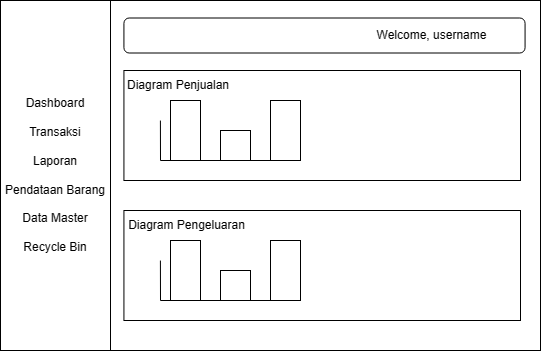

The diagram above was exported from draw.io. Its source (the exported page's mxGraphModel, read from the mxfile embedded in the PNG):
<mxGraphModel dx="231" dy="131" grid="1" gridSize="10" guides="1" tooltips="1" connect="1" arrows="1" fold="1" page="1" pageScale="1" pageWidth="850" pageHeight="1100" math="0" shadow="0">
  <root>
    <mxCell id="0" />
    <mxCell id="1" parent="0" />
    <mxCell id="VUXacFoeDu4tVjnxI9xt-1" value="" style="rounded=0;whiteSpace=wrap;html=1;" vertex="1" parent="1">
      <mxGeometry x="70" y="160" width="540" height="350" as="geometry" />
    </mxCell>
    <mxCell id="VUXacFoeDu4tVjnxI9xt-2" value="Dashboard&lt;br&gt;&lt;br&gt;Transaksi&lt;br&gt;&lt;br&gt;Laporan&lt;br&gt;&lt;br&gt;Pendataan Barang&lt;br&gt;&lt;br&gt;Data Master&lt;br&gt;&lt;br&gt;Recycle Bin" style="rounded=0;whiteSpace=wrap;html=1;" vertex="1" parent="1">
      <mxGeometry x="70" y="160" width="110" height="350" as="geometry" />
    </mxCell>
    <mxCell id="VUXacFoeDu4tVjnxI9xt-3" value="" style="rounded=1;whiteSpace=wrap;html=1;" vertex="1" parent="1">
      <mxGeometry x="193.42857142857144" y="177.5" width="401.14285714285717" height="35" as="geometry" />
    </mxCell>
    <mxCell id="VUXacFoeDu4tVjnxI9xt-4" value="Welcome, username" style="text;html=1;align=center;verticalAlign=middle;whiteSpace=wrap;rounded=0;" vertex="1" parent="1">
      <mxGeometry x="409.42857142857144" y="168.75" width="185.14285714285717" height="52.5" as="geometry" />
    </mxCell>
    <mxCell id="VUXacFoeDu4tVjnxI9xt-5" value="" style="rounded=0;whiteSpace=wrap;html=1;" vertex="1" parent="1">
      <mxGeometry x="193.43" y="230" width="396.57" height="110" as="geometry" />
    </mxCell>
    <mxCell id="VUXacFoeDu4tVjnxI9xt-9" value="Diagram Penjualan" style="text;html=1;align=center;verticalAlign=middle;whiteSpace=wrap;rounded=0;" vertex="1" parent="1">
      <mxGeometry x="193.43" y="230" width="110" height="30" as="geometry" />
    </mxCell>
    <mxCell id="VUXacFoeDu4tVjnxI9xt-10" value="" style="endArrow=none;html=1;rounded=0;entryX=0.092;entryY=0.455;entryDx=0;entryDy=0;entryPerimeter=0;" edge="1" parent="1" target="VUXacFoeDu4tVjnxI9xt-5">
      <mxGeometry width="50" height="50" relative="1" as="geometry">
        <mxPoint x="230" y="320" as="sourcePoint" />
        <mxPoint x="230" y="290" as="targetPoint" />
      </mxGeometry>
    </mxCell>
    <mxCell id="VUXacFoeDu4tVjnxI9xt-11" value="" style="endArrow=none;html=1;rounded=0;startSize=18;" edge="1" parent="1">
      <mxGeometry width="50" height="50" relative="1" as="geometry">
        <mxPoint x="230" y="320" as="sourcePoint" />
        <mxPoint x="240" y="320" as="targetPoint" />
      </mxGeometry>
    </mxCell>
    <mxCell id="VUXacFoeDu4tVjnxI9xt-13" value="" style="rounded=0;whiteSpace=wrap;html=1;" vertex="1" parent="1">
      <mxGeometry x="240" y="260" width="30" height="60" as="geometry" />
    </mxCell>
    <mxCell id="VUXacFoeDu4tVjnxI9xt-14" value="" style="rounded=0;whiteSpace=wrap;html=1;" vertex="1" parent="1">
      <mxGeometry x="290" y="290" width="30" height="30" as="geometry" />
    </mxCell>
    <mxCell id="VUXacFoeDu4tVjnxI9xt-15" value="" style="rounded=0;whiteSpace=wrap;html=1;" vertex="1" parent="1">
      <mxGeometry x="340" y="260" width="30" height="60" as="geometry" />
    </mxCell>
    <mxCell id="VUXacFoeDu4tVjnxI9xt-16" value="" style="endArrow=none;html=1;rounded=0;entryX=0;entryY=1;entryDx=0;entryDy=0;" edge="1" parent="1" target="VUXacFoeDu4tVjnxI9xt-15">
      <mxGeometry width="50" height="50" relative="1" as="geometry">
        <mxPoint x="270" y="320" as="sourcePoint" />
        <mxPoint x="320" y="270" as="targetPoint" />
      </mxGeometry>
    </mxCell>
    <mxCell id="VUXacFoeDu4tVjnxI9xt-18" value="" style="rounded=0;whiteSpace=wrap;html=1;" vertex="1" parent="1">
      <mxGeometry x="193.43" y="370" width="396.57" height="110" as="geometry" />
    </mxCell>
    <mxCell id="VUXacFoeDu4tVjnxI9xt-19" value="Diagram Pengeluaran" style="text;html=1;align=center;verticalAlign=middle;whiteSpace=wrap;rounded=0;" vertex="1" parent="1">
      <mxGeometry x="193.43" y="370" width="126.57" height="30" as="geometry" />
    </mxCell>
    <mxCell id="VUXacFoeDu4tVjnxI9xt-20" value="" style="endArrow=none;html=1;rounded=0;entryX=0.092;entryY=0.455;entryDx=0;entryDy=0;entryPerimeter=0;" edge="1" parent="1" target="VUXacFoeDu4tVjnxI9xt-18">
      <mxGeometry width="50" height="50" relative="1" as="geometry">
        <mxPoint x="230" y="460" as="sourcePoint" />
        <mxPoint x="230" y="430" as="targetPoint" />
      </mxGeometry>
    </mxCell>
    <mxCell id="VUXacFoeDu4tVjnxI9xt-21" value="" style="rounded=0;whiteSpace=wrap;html=1;" vertex="1" parent="1">
      <mxGeometry x="240" y="400" width="30" height="60" as="geometry" />
    </mxCell>
    <mxCell id="VUXacFoeDu4tVjnxI9xt-22" value="" style="rounded=0;whiteSpace=wrap;html=1;" vertex="1" parent="1">
      <mxGeometry x="290" y="430" width="30" height="30" as="geometry" />
    </mxCell>
    <mxCell id="VUXacFoeDu4tVjnxI9xt-23" value="" style="rounded=0;whiteSpace=wrap;html=1;" vertex="1" parent="1">
      <mxGeometry x="340" y="400" width="30" height="60" as="geometry" />
    </mxCell>
    <mxCell id="VUXacFoeDu4tVjnxI9xt-24" value="" style="endArrow=none;html=1;rounded=0;entryX=0;entryY=1;entryDx=0;entryDy=0;" edge="1" parent="1" target="VUXacFoeDu4tVjnxI9xt-23">
      <mxGeometry width="50" height="50" relative="1" as="geometry">
        <mxPoint x="230" y="460" as="sourcePoint" />
        <mxPoint x="320" y="410" as="targetPoint" />
      </mxGeometry>
    </mxCell>
  </root>
</mxGraphModel>